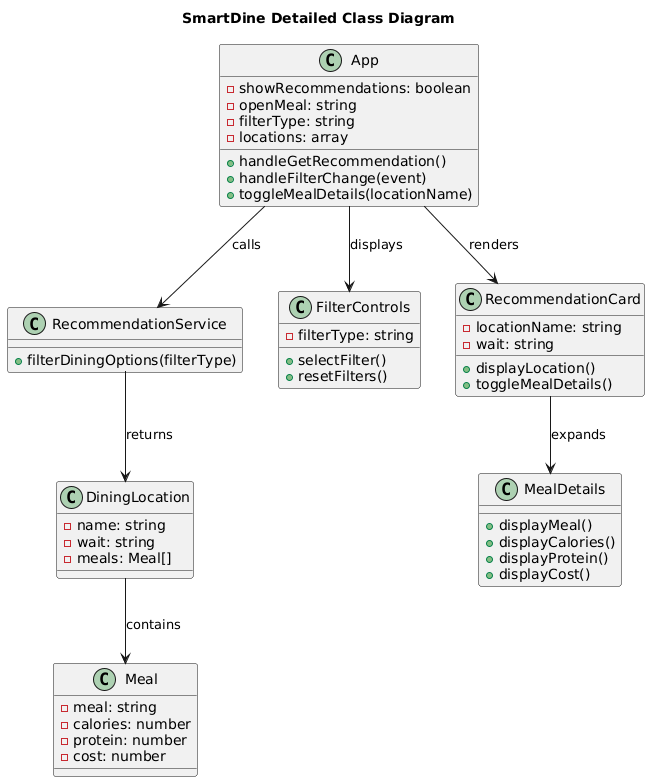

The diagram above was rendered by PlantUML. Its source (embedded in the PNG):
@startuml
title SmartDine Detailed Class Diagram

class App {
  - showRecommendations: boolean
  - openMeal: string
  - filterType: string
  - locations: array
  + handleGetRecommendation()
  + handleFilterChange(event)
  + toggleMealDetails(locationName)
}

class RecommendationService {
  + filterDiningOptions(filterType)
}

class DiningLocation {
  - name: string
  - wait: string
  - meals: Meal[]
}

class Meal {
  - meal: string
  - calories: number
  - protein: number
  - cost: number
}

class FilterControls {
  - filterType: string
  + selectFilter()
  + resetFilters()
}

class RecommendationCard {
  - locationName: string
  - wait: string
  + displayLocation()
  + toggleMealDetails()
}

class MealDetails {
  + displayMeal()
  + displayCalories()
  + displayProtein()
  + displayCost()
}

App --> RecommendationService : calls
RecommendationService --> DiningLocation : returns
DiningLocation --> Meal : contains
App --> FilterControls : displays
App --> RecommendationCard : renders
RecommendationCard --> MealDetails : expands
@enduml